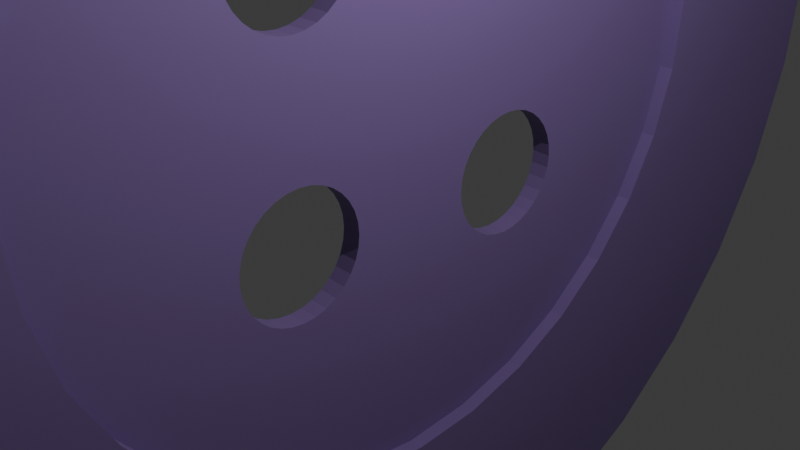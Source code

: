 # Source: EJERCICIO17BOTON.blend  (saved by Blender 4.2.66; exported with 4.5.12 LTS)
import bpy
from mathutils import Matrix  # noqa: F401  (used for matrix-valued properties, if any)

bpy.ops.wm.read_factory_settings(use_empty=True)
scene = bpy.context.scene
scene.name = 'Scene'

# ---- collections
col_collection = bpy.data.collections.new('Collection'); scene.collection.children.link(col_collection)

# ---- materials (node trees are filled in below, after node groups)
mat_material_001 = bpy.data.materials.new('Material.001')

# ---- material node trees
mat_material_001.use_nodes = True; mat_material_001.node_tree.nodes.clear()
_N = mat_material_001.node_tree.nodes; _L = mat_material_001.node_tree.links
n0 = _N.new('ShaderNodeBsdfPrincipled'); n0.name = 'Principled BSDF'; n0.location = (10, 300)
n0.inputs[0].default_value = (0.2413, 0.1521, 0.3919, 1.0)
n1 = _N.new('ShaderNodeOutputMaterial'); n1.name = 'Material Output'; n1.location = (300, 300)
_L.new(n0.outputs[0], n1.inputs[0])
n1.is_active_output = True

# ---- world
world_world = bpy.data.worlds.new('World'); scene.world = world_world
world_world.use_nodes = True; world_world.node_tree.nodes.clear()
_N = world_world.node_tree.nodes; _L = world_world.node_tree.links
n0 = _N.new('ShaderNodeOutputWorld'); n0.name = 'World Output'; n0.location = (300, 300)
n1 = _N.new('ShaderNodeBackground'); n1.name = 'Background'; n1.location = (10, 300)
n1.inputs[0].default_value = (0.05088, 0.05088, 0.05088, 1.0)
_L.new(n1.outputs[0], n0.inputs[0])
n0.is_active_output = True
world_world.color = (0.05088, 0.05088, 0.05088)
world_world.sun_shadow_jitter_overblur = 0.0

# ---- cameras
cam_camera = bpy.data.cameras.new('Camera')
cam_camera.clip_end = 100.0
cam_camera.ortho_scale = 7.314

# ---- lights
light_light = bpy.data.lights.new('Light', 'POINT')
light_light.energy = 1000.0
light_light.shadow_soft_size = 0.1

# ---- meshes
me_boton = bpy.data.meshes.new('boton')
me_boton.from_pydata([(0.0, 1.0, -1.0), (-0.2, -0.1, -0.4), (0.0, 0.6, -1.0), (0.0, 1.0, 1.0), (-0.2, 0.3, -0.4), (0.0, 0.6, 1.0), (-0.2, -0.1, 0.4), (0.1951, 0.9808, -1.0), (-0.1805, -0.1019, -0.4), (0.1171, 0.5885, -1.0), (-0.2, 0.3, 0.4), (0.1951, 0.9808, 1.0), (-0.1805, -0.1019, 0.4), (0.2, 0.3, -0.4), (0.1171, 0.5885, 1.0), (0.3827, 0.9239, -1.0), (-0.1617, -0.1076, -0.4), (0.2296, 0.5543, -1.0), (0.2, 0.3, 0.4), (0.3827, 0.9239, 1.0), (-0.1617, -0.1076, 0.4), (-0.1805, 0.2981, -0.4), (0.2296, 0.5543, 1.0), (-0.1444, -0.1169, -0.4), (0.5556, 0.8315, -1.0), (0.3333, 0.4989, -1.0), (-0.1805, 0.2981, 0.4), (0.2, -0.1, -0.4), (0.5556, 0.8315, 1.0), (0.3333, 0.4989, 1.0), (-0.1444, -0.1169, 0.4), (0.7071, 0.7071, -1.0), (-0.1293, -0.1293, -0.4), (0.4243, 0.4243, -1.0), (0.7071, 0.7071, 1.0), (-0.1293, -0.1293, 0.4), (0.4243, 0.4243, 1.0), (-0.1617, 0.2924, -0.4), (-0.1617, 0.2924, 0.4), (0.8315, 0.5556, -1.0), (0.4989, 0.3333, -1.0), (-0.1169, -0.1444, -0.4), (0.8315, 0.5556, 1.0), (0.2195, 0.2981, -0.4), (0.4989, 0.3333, 1.0), (-0.1169, -0.1444, 0.4), (0.9239, 0.3827, -1.0), (0.2, -0.1, 0.4), (-0.1076, -0.1617, -0.4), (0.5543, 0.2296, -1.0), (-0.1444, 0.2831, -0.4), (0.5543, 0.2296, 1.0), (0.9239, 0.3827, 1.0), (-0.1076, -0.1617, 0.4), (0.9808, 0.1951, -1.0), (0.2195, 0.2981, 0.4), (-0.1019, -0.1805, -0.4), (0.5885, 0.1171, -1.0), (0.9808, 0.1951, 1.0), (-0.1444, 0.2831, 0.4), (-0.1019, -0.1805, 0.4), (0.5885, 0.1171, 1.0), (-0.1, -0.2, -0.4), (1.0, 0.0, -1.0), (0.6, 0.0, -1.0), (1.0, 0.0, 1.0), (-0.1293, 0.2707, -0.4), (0.6, 0.0, 1.0), (-0.1, -0.2, 0.4), (-0.1019, -0.2195, -0.4), (0.9808, -0.1951, -1.0), (0.5885, -0.1171, -1.0), (-0.1293, 0.2707, 0.4), (0.9808, -0.1951, 1.0), (-0.1019, -0.2195, 0.4), (0.5885, -0.1171, 1.0), (0.2383, 0.2924, -0.4), (-0.1076, -0.2383, -0.4), (0.5543, -0.2296, -1.0), (0.9239, -0.3827, -1.0), (0.2195, -0.1019, -0.4), (-0.1076, -0.2383, 0.4), (0.5543, -0.2296, 1.0), (-0.1169, 0.2556, -0.4), (0.9239, -0.3827, 1.0), (0.2383, 0.2924, 0.4), (0.4989, -0.3333, -1.0), (-0.1169, -0.2556, -0.4), (0.8315, -0.5556, -1.0), (-0.1169, 0.2556, 0.4), (0.8315, -0.5556, 1.0), (-0.1169, -0.2556, 0.4), (0.4989, -0.3333, 1.0), (0.4243, -0.4243, -1.0), (0.7071, -0.7071, -1.0), (-0.1293, -0.2707, -0.4), (0.4243, -0.4243, 1.0), (-0.1076, 0.2383, -0.4), (0.7071, -0.7071, 1.0), (-0.1293, -0.2707, 0.4), (0.3333, -0.4989, -1.0), (-0.1076, 0.2383, 0.4), (-0.1444, -0.2831, -0.4), (0.5556, -0.8315, -1.0), (-0.1444, -0.2831, 0.4), (0.5556, -0.8315, 1.0), (0.3333, -0.4989, 1.0), (0.2556, 0.2831, -0.4), (0.2296, -0.5543, -1.0), (-0.1617, -0.2924, -0.4), (0.2195, -0.1019, 0.4), (0.3827, -0.9239, -1.0), (0.2296, -0.5543, 1.0), (-0.1019, 0.2195, -0.4), (0.3827, -0.9239, 1.0), (-0.1617, -0.2924, 0.4), (0.1171, -0.5885, -1.0), (-0.1805, -0.2981, -0.4), (0.2556, 0.2831, 0.4), (0.1951, -0.9808, -1.0), (-0.1805, -0.2981, 0.4), (0.1171, -0.5885, 1.0), (0.1951, -0.9808, 1.0), (-0.1019, 0.2195, 0.4), (0.2707, 0.2707, -0.4), (0.0, -1.0, -1.0), (0.0, -0.6, -1.0), (-0.2, -0.3, -0.4), (-0.1, 0.2, -0.4), (0.0, -1.0, 1.0), (-0.2, -0.3, 0.4), (0.0, -0.6, 1.0), (-0.2195, -0.2981, -0.4), (-0.1951, -0.9808, -1.0), (-0.1171, -0.5885, -1.0), (-0.1, 0.2, 0.4), (-0.1171, -0.5885, 1.0), (-0.2195, -0.2981, 0.4), (-0.1951, -0.9808, 1.0), (-0.2383, -0.2924, -0.4), (-0.3827, -0.9239, -1.0), (0.2707, 0.2707, 0.4), (-0.2296, -0.5543, -1.0), (-0.1019, 0.1805, -0.4), (-0.2296, -0.5543, 1.0), (-0.2383, -0.2924, 0.4), (-0.3827, -0.9239, 1.0), (-0.1019, 0.1805, 0.4), (-0.3333, -0.4989, -1.0), (-0.5556, -0.8315, -1.0), (-0.2556, -0.2831, -0.4), (-0.2556, -0.2831, 0.4), (-0.3333, -0.4989, 1.0), (0.2383, -0.1076, -0.4), (-0.5556, -0.8315, 1.0), (-0.4243, -0.4243, -1.0), (-0.2707, -0.2707, -0.4), (0.2831, 0.2556, -0.4), (-0.7071, -0.7071, -1.0), (-0.2707, -0.2707, 0.4), (-0.4243, -0.4243, 1.0), (-0.1076, 0.1617, -0.4), (-0.7071, -0.7071, 1.0), (-0.1076, 0.1617, 0.4), (-0.8315, -0.5556, -1.0), (-0.4989, -0.3333, -1.0), (-0.2831, -0.2556, -0.4), (-0.2831, -0.2556, 0.4), (-0.8315, -0.5556, 1.0), (-0.4989, -0.3333, 1.0), (-0.2924, -0.2383, -0.4), (-0.9239, -0.3827, -1.0), (0.2383, -0.1076, 0.4), (-0.5543, -0.2296, -1.0), (-0.2924, -0.2383, 0.4), (-0.9239, -0.3827, 1.0), (-0.1169, 0.1444, -0.4), (-0.5543, -0.2296, 1.0), (-0.2981, -0.2195, -0.4), (-0.9808, -0.1951, -1.0), (0.2831, 0.2556, 0.4), (-0.5885, -0.1171, -1.0), (-0.1169, 0.1444, 0.4), (-0.9808, -0.1951, 1.0), (-0.5885, -0.1171, 1.0), (-0.2981, -0.2195, 0.4), (-0.6, 0.0, -1.0), (-0.3, -0.2, -0.4), (-1.0, 0.0, -1.0), (-1.0, 0.0, 1.0), (-0.3, -0.2, 0.4), (-0.6, 0.0, 1.0), (-0.1293, 0.1293, -0.4), (-0.1293, 0.1293, 0.4), (-0.9808, 0.1951, -1.0), (-0.5885, 0.1171, -1.0), (-0.2981, -0.1805, -0.4), (0.2924, 0.2383, -0.4), (-0.9808, 0.1951, 1.0), (-0.2981, -0.1805, 0.4), (-0.5885, 0.1171, 1.0), (0.2556, -0.1169, -0.4), (-0.5543, 0.2296, -1.0), (-0.2924, -0.1617, -0.4), (-0.9239, 0.3827, -1.0), (-0.5543, 0.2296, 1.0), (-0.1444, 0.1169, -0.4), (-0.2924, -0.1617, 0.4), (-0.9239, 0.3827, 1.0), (-0.2831, -0.1444, -0.4), (-0.4989, 0.3333, -1.0), (-0.8315, 0.5556, -1.0), (0.2924, 0.2383, 0.4), (-0.1444, 0.1169, 0.4), (-0.4989, 0.3333, 1.0), (-0.2831, -0.1444, 0.4), (-0.8315, 0.5556, 1.0), (-0.7071, 0.7071, -1.0), (-0.2707, -0.1293, -0.4), (-0.4243, 0.4243, -1.0), (-0.2707, -0.1293, 0.4), (-0.4243, 0.4243, 1.0), (-0.1617, 0.1076, -0.4), (-0.7071, 0.7071, 1.0), (-0.2556, -0.1169, -0.4), (-0.5556, 0.8315, -1.0), (0.2981, 0.2195, -0.4), (-0.3333, 0.4989, -1.0), (-0.2556, -0.1169, 0.4), (-0.5556, 0.8315, 1.0), (-0.1617, 0.1076, 0.4), (-0.3333, 0.4989, 1.0), (-0.2383, -0.1076, -0.4), (-0.2296, 0.5543, -1.0), (-0.3827, 0.9239, -1.0), (-0.1805, 0.1019, -0.4), (-0.3827, 0.9239, 1.0), (0.2981, 0.2195, 0.4), (-0.2383, -0.1076, 0.4), (-0.2296, 0.5543, 1.0), (-0.1805, 0.1019, 0.4), (-0.1951, 0.9808, -1.0), (-0.2195, -0.1019, -0.4), (-0.1171, 0.5885, -1.0), (-0.1171, 0.5885, 1.0), (0.2556, -0.1169, 0.4), (-0.1951, 0.9808, 1.0), (-0.2195, -0.1019, 0.4), (-0.2, 0.1, -0.4), (0.3, 0.2, -0.4), (-0.2, 0.1, 0.4), (0.3, 0.2, 0.4), (-0.2195, 0.1019, -0.4), (0.2707, -0.1293, -0.4), (-0.2195, 0.1019, 0.4), (0.2981, 0.1805, -0.4), (-0.2383, 0.1076, -0.4), (-0.2383, 0.1076, 0.4), (0.2981, 0.1805, 0.4), (-0.2556, 0.1169, -0.4), (0.2707, -0.1293, 0.4), (-0.2556, 0.1169, 0.4), (0.2924, 0.1617, -0.4), (-0.2707, 0.1293, -0.4), (-0.2707, 0.1293, 0.4), (0.2831, -0.1444, -0.4), (-0.2831, 0.1444, -0.4), (0.2924, 0.1617, 0.4), (-0.2831, 0.1444, 0.4), (-0.2924, 0.1617, -0.4), (0.2831, 0.1444, -0.4), (-0.2924, 0.1617, 0.4), (0.2831, 0.1444, 0.4), (-0.2981, 0.1805, -0.4), (0.2831, -0.1444, 0.4), (-0.2981, 0.1805, 0.4), (0.2924, -0.1617, -0.4), (-0.3, 0.2, -0.4), (-0.3, 0.2, 0.4), (0.2707, 0.1293, -0.4), (-0.2981, 0.2195, -0.4), (0.2707, 0.1293, 0.4), (-0.2981, 0.2195, 0.4), (-0.2924, 0.2383, -0.4), (0.2556, 0.1169, -0.4), (-0.2924, 0.2383, 0.4), (-0.2831, 0.2556, -0.4), (0.2924, -0.1617, 0.4), (0.2556, 0.1169, 0.4), (-0.2831, 0.2556, 0.4), (-0.2707, 0.2707, -0.4), (0.2383, 0.1076, -0.4), (-0.2707, 0.2707, 0.4), (0.2981, -0.1805, -0.4), (0.2383, 0.1076, 0.4), (-0.2556, 0.2831, -0.4), (-0.2556, 0.2831, 0.4), (0.2195, 0.1019, -0.4), (-0.2383, 0.2924, -0.4), (-0.2383, 0.2924, 0.4), (0.2195, 0.1019, 0.4), (-0.2195, 0.2981, -0.4), (-0.2195, 0.2981, 0.4), (0.2981, -0.1805, 0.4), (0.2, 0.1, -0.4), (0.3, -0.2, -0.4), (0.2, 0.1, 0.4), (0.1805, 0.1019, -0.4), (0.3, -0.2, 0.4), (0.1805, 0.1019, 0.4), (0.1617, 0.1076, -0.4), (0.2981, -0.2195, -0.4), (0.1617, 0.1076, 0.4), (0.1444, 0.1169, -0.4), (0.2981, -0.2195, 0.4), (0.1444, 0.1169, 0.4), (0.1293, 0.1293, -0.4), (0.1293, 0.1293, 0.4), (0.2924, -0.2383, -0.4), (0.1169, 0.1444, -0.4), (0.2924, -0.2383, 0.4), (0.1169, 0.1444, 0.4), (0.1076, 0.1617, -0.4), (0.2831, -0.2556, -0.4), (0.1076, 0.1617, 0.4), (0.2831, -0.2556, 0.4), (0.1019, 0.1805, -0.4), (0.1019, 0.1805, 0.4), (0.1, 0.2, -0.4), (0.1, 0.2, 0.4), (0.2707, -0.2707, -0.4), (0.1019, 0.2195, -0.4), (0.2707, -0.2707, 0.4), (0.1019, 0.2195, 0.4), (0.1076, 0.2383, -0.4), (0.1076, 0.2383, 0.4), (0.2556, -0.2831, -0.4), (0.1169, 0.2556, -0.4), (0.2556, -0.2831, 0.4), (0.1169, 0.2556, 0.4), (0.1293, 0.2707, -0.4), (0.1293, 0.2707, 0.4), (0.2383, -0.2924, -0.4), (0.2383, -0.2924, 0.4), (0.1444, 0.2831, -0.4), (0.1444, 0.2831, 0.4), (0.1617, 0.2924, -0.4), (0.2195, -0.2981, -0.4), (0.1617, 0.2924, 0.4), (0.2195, -0.2981, 0.4), (0.1805, 0.2981, -0.4), (0.1805, 0.2981, 0.4), (0.2, -0.3, -0.4), (0.2, -0.3, 0.4), (0.1805, -0.2981, -0.4), (0.1805, -0.2981, 0.4), (0.1617, -0.2924, -0.4), (0.1617, -0.2924, 0.4), (0.1444, -0.2831, -0.4), (0.1444, -0.2831, 0.4), (0.1293, -0.2707, -0.4), (0.1293, -0.2707, 0.4), (0.1169, -0.2556, -0.4), (0.1169, -0.2556, 0.4), (0.1076, -0.2383, -0.4), (0.1076, -0.2383, 0.4), (0.1019, -0.2195, -0.4), (0.1019, -0.2195, 0.4), (0.1, -0.2, -0.4), (0.1, -0.2, 0.4), (0.1019, -0.1805, -0.4), (0.1019, -0.1805, 0.4), (0.1076, -0.1617, -0.4), (0.1076, -0.1617, 0.4), (0.1169, -0.1444, -0.4), (0.1169, -0.1444, 0.4), (0.1293, -0.1293, -0.4), (0.1293, -0.1293, 0.4), (0.1444, -0.1169, -0.4), (0.1444, -0.1169, 0.4), (0.1617, -0.1076, -0.4), (0.1617, -0.1076, 0.4), (0.1805, -0.1019, -0.4), (0.1805, -0.1019, 0.4), (0.1894, 0.101, 0.4), (0.1956, 0.1004, -0.4), (-0.1029, -0.2227, 0.4), (0.0, 0.6, -0.4), (0.0, 0.6, 0.4), (0.1171, 0.5885, -0.4), (0.1171, 0.5885, 0.4), (0.2296, 0.5543, -0.4), (0.2296, 0.5543, 0.4), (0.3333, 0.4989, -0.4), (0.3333, 0.4989, 0.4), (0.4243, 0.4243, -0.4), (0.4243, 0.4243, 0.4), (0.4989, 0.3333, -0.4), (0.4989, 0.3333, 0.4), (0.5543, 0.2296, -0.4), (0.5543, 0.2296, 0.4), (0.5885, 0.1171, -0.4), (0.5885, 0.1171, 0.4), (0.5885, 0.1171, -0.4), (0.6, 0.0, -0.4), (0.6, 0.0, 0.4), (0.5885, -0.1171, -0.4), (0.5885, -0.1171, 0.4), (0.5543, -0.2296, -0.4), (0.5543, -0.2296, 0.4), (0.5543, -0.2296, 0.4), (0.4989, -0.3333, -0.4), (0.4989, -0.3333, 0.4), (0.4243, -0.4243, -0.4), (0.4243, -0.4243, 0.4), (0.3333, -0.4989, -0.4), (0.3333, -0.4989, 0.4), (0.2296, -0.5543, -0.4), (0.2296, -0.5543, 0.4), (0.1171, -0.5885, -0.4), (0.1171, -0.5885, 0.4), (0.1171, -0.5885, -0.4), (0.0, -0.6, -0.4), (0.0, -0.6, 0.4), (-0.1171, -0.5885, -0.4), (-0.1171, -0.5885, 0.4), (-0.2296, -0.5543, 0.4), (-0.2296, -0.5543, -0.4), (-0.2296, -0.5543, 0.4), (-0.3333, -0.4989, -0.4), (-0.3333, -0.4989, 0.4), (-0.4243, -0.4243, -0.4), (-0.4243, -0.4243, 0.4), (-0.4989, -0.3333, -0.4), (-0.4989, -0.3333, 0.4), (-0.5543, -0.2296, -0.4), (-0.5543, -0.2296, 0.4), (-0.5885, -0.1171, -0.4), (-0.5885, -0.1171, 0.4), (-0.6, 0.0, -0.4), (-0.6, 0.0, 0.4), (-0.5885, 0.1171, -0.4), (-0.5885, 0.1171, 0.4), (-0.5543, 0.2296, -0.4), (-0.5543, 0.2296, 0.4), (-0.4989, 0.3333, -0.4), (-0.4989, 0.3333, 0.4), (-0.4243, 0.4243, -0.4), (-0.4243, 0.4243, 0.4), (-0.3333, 0.4989, -0.4), (-0.3333, 0.4989, 0.4), (-0.2296, 0.5543, -0.4), (-0.2296, 0.5543, 0.4), (-0.1171, 0.5885, -0.4), (-0.1171, 0.5885, 0.4), (-0.1171, 0.5885, 0.4)], [], [(0, 3, 11, 7), (7, 11, 19, 15), (15, 19, 28, 24), (24, 28, 34, 31), (31, 34, 42, 39), (39, 42, 52, 46), (46, 52, 58, 54), (54, 58, 65, 63), (63, 65, 73, 70), (70, 73, 84, 79), (79, 84, 90, 88), (88, 90, 98, 94), (94, 98, 105, 103), (103, 105, 114, 111), (111, 114, 122, 119), (119, 122, 129, 125), (125, 129, 138, 133), (133, 138, 146, 140), (140, 146, 154, 149), (149, 154, 162, 158), (158, 162, 168, 164), (164, 168, 175, 171), (171, 175, 183, 179), (179, 183, 189, 188), (188, 189, 198, 194), (194, 198, 208, 204), (204, 208, 216, 211), (211, 216, 223, 217), (217, 223, 229, 225), (225, 229, 236, 234), (229, 223, 216, 208, 198, 189, 183, 175, 168, 162, 154, 146, 138, 129, 122, 114, 105, 98, 90, 84, 82, 92, 96, 106, 112, 121, 131, 136, 144, 152, 160, 169, 177, 184, 191, 200, 205, 214, 221, 231, 239, 244, 5, 14, 22, 19, 11, 3, 246, 236), (42, 34, 28, 19, 22, 29, 36, 44, 51, 61, 67, 75, 82, 84, 73, 65, 58, 52), (234, 236, 246, 241), (241, 246, 3, 0), (234, 241, 0, 7, 15, 24, 31, 39, 46, 54, 63, 70, 79, 88, 94, 103, 111, 119, 116, 108, 100, 93, 86, 78, 71, 64, 57, 49, 40, 33, 25, 17, 9, 2, 243, 233, 227, 219, 210, 202, 195, 186, 181, 179, 188, 194, 204, 211, 217, 225), (142, 134, 126, 116, 119, 125, 133, 140, 149, 158, 164, 171, 179, 181, 173, 165, 155, 148), (387, 2, 9, 389), (390, 14, 5, 388), (389, 9, 17, 391), (392, 22, 14, 390), (391, 17, 25, 393), (394, 29, 22, 392), (393, 25, 33, 395), (396, 36, 29, 394), (33, 40, 397, 395), (44, 36, 396, 398), (40, 49, 399, 397), (51, 44, 398, 400), (49, 57, 401, 399), (61, 51, 400, 402), (403, 401, 57, 64, 404), (405, 67, 61, 402), (404, 64, 71, 406), (75, 67, 405, 407), (71, 78, 408, 406), (82, 75, 407, 409), (78, 86, 411, 408), (92, 82, 409, 410, 412), (86, 93, 413, 411), (96, 92, 412, 414), (93, 100, 415, 413), (106, 96, 414, 416), (100, 108, 417, 415), (418, 112, 106, 416), (108, 116, 419, 421, 417), (121, 112, 418, 420), (419, 116, 126, 422), (131, 121, 420, 423), (126, 134, 424, 422), (136, 131, 423, 425), (428, 144, 136, 425, 426), (134, 142, 427, 424), (142, 148, 429, 427), (152, 144, 428, 430), (148, 155, 431, 429), (432, 160, 152, 430), (431, 155, 165, 433), (434, 169, 160, 432), (433, 165, 173, 435), (436, 177, 169, 434), (435, 173, 181, 437), (438, 184, 177, 436), (437, 181, 186, 439), (440, 191, 184, 438), (439, 186, 195, 441), (442, 200, 191, 440), (441, 195, 202, 443), (444, 205, 200, 442), (443, 202, 210, 445), (446, 214, 205, 444), (445, 210, 219, 447), (448, 221, 214, 446), (447, 219, 227, 449), (450, 231, 221, 448), (449, 227, 233, 451), (452, 239, 231, 450), (451, 233, 243, 453), (454, 244, 239, 452, 455), (453, 243, 2, 387), (388, 5, 244, 454), (454, 455, 26, 38, 59, 72, 89, 101, 123, 135, 147, 163, 182, 193, 213, 369, 371, 373, 375, 377, 379, 381, 383, 47, 384, 309, 312, 315, 317, 321, 324, 327, 329, 333, 335, 339, 341, 345, 348, 351, 18, 55, 85, 118, 141, 180, 212, 237, 251, 258, 267, 272, 281, 288, 294, 300, 306, 110, 172, 245, 260, 274, 287, 303, 308, 410, 409, 407, 405, 402, 400, 398, 396, 394, 392, 390, 388), (367, 68, 74, 386, 365), (430, 428, 426, 361, 363, 365, 386, 81, 91, 99, 104, 115, 120, 130, 137, 145, 151, 159, 167, 174, 185, 190, 199, 207, 215, 220, 228, 238, 247, 6, 12, 20, 30, 35, 45, 53, 60, 68, 367, 369, 213, 230, 240, 250, 254, 257, 261, 264, 268, 271, 275, 278, 282, 285, 289, 292, 296, 299, 302, 10, 26, 455, 452, 450, 448, 446, 444, 442, 440, 438, 436, 434, 432), (47, 110, 306, 384), (418, 416, 414, 412, 410, 308, 314, 320, 325, 332, 338, 343, 349, 353, 355, 357, 359, 361, 426, 425, 423, 420), (27, 382, 385, 304), (387, 389, 391, 393, 395, 397, 399, 401, 403, 265, 253, 201, 153, 80, 27, 304, 297, 291, 284, 279, 270, 262, 255, 249, 226, 197, 157, 124, 107, 76, 43, 13, 350, 346, 344, 340, 337, 334, 331, 328, 128, 113, 97, 83, 66, 50, 37, 21, 4, 301, 298, 295, 290, 447, 449, 451, 453), (290, 286, 283, 280, 277, 273, 269, 266, 263, 242, 232, 224, 218, 209, 203, 196, 187, 178, 170, 166, 156, 150, 139, 132, 127, 117, 109, 102, 95, 87, 77, 69, 360, 358, 356, 354, 421, 419, 422, 424, 427, 429, 431, 433, 435, 437, 439, 441, 443, 445, 447), (360, 69, 62, 56, 48, 41, 32, 23, 16, 8, 1, 242, 263, 259, 256, 252, 248, 235, 222, 206, 192, 176, 161, 143, 128, 328, 326, 322, 319, 316, 313, 310, 307, 385, 382, 380, 378, 376, 374, 372, 370, 368, 366, 364, 362), (354, 352, 347, 342, 336, 330, 323, 318, 311, 305, 293, 276, 265, 403, 404, 406, 408, 411, 413, 415, 417, 421), (47, 27, 80, 110), (110, 80, 153, 172), (172, 153, 201, 245), (245, 201, 253, 260), (274, 260, 253, 265), (287, 274, 265, 276), (303, 287, 276, 293), (308, 303, 293, 305), (314, 308, 305, 311), (320, 314, 311, 318), (325, 320, 318, 323), (332, 325, 323, 330), (338, 332, 330, 336), (343, 338, 336, 342), (349, 343, 342, 347), (353, 349, 347, 352), (355, 353, 352, 354), (357, 355, 354, 356), (359, 357, 356, 358), (361, 359, 358, 360), (361, 360, 362, 363), (363, 362, 364, 365), (365, 364, 366, 367), (367, 366, 368, 369), (369, 368, 370, 371), (371, 370, 372, 373), (373, 372, 374, 375), (375, 374, 376, 377), (377, 376, 378, 379), (379, 378, 380, 381), (381, 380, 382, 383), (382, 27, 47, 383), (43, 55, 18, 13), (76, 85, 55, 43), (107, 118, 85, 76), (118, 107, 124, 141), (180, 141, 124, 157), (212, 180, 157, 197), (237, 212, 197, 226), (251, 237, 226, 249), (258, 251, 249, 255), (267, 258, 255, 262), (272, 267, 262, 270), (281, 272, 270, 279), (288, 281, 279, 284), (294, 288, 284, 291), (300, 294, 291, 297), (300, 297, 304, 306), (385, 307, 309, 384, 306, 304), (312, 309, 307, 310), (312, 310, 313, 315), (313, 316, 317, 315), (317, 316, 319, 321), (321, 319, 322, 324), (324, 322, 326, 327), (327, 326, 328, 329), (329, 328, 331, 333), (333, 331, 334, 335), (335, 334, 337, 339), (339, 337, 340, 341), (341, 340, 344, 345), (345, 344, 346, 348), (350, 351, 348, 346), (351, 350, 13, 18), (10, 4, 21, 26), (26, 21, 37, 38), (38, 37, 50, 59), (59, 50, 66, 72), (89, 72, 66, 83), (101, 89, 83, 97), (123, 101, 97, 113), (135, 123, 113, 128), (147, 135, 128, 143), (163, 147, 143, 161), (182, 163, 161, 176), (193, 182, 176, 192), (213, 193, 192, 206), (230, 213, 206, 222), (240, 230, 222, 235), (250, 240, 235, 248), (254, 250, 248, 252), (257, 254, 252, 256), (261, 257, 256, 259), (264, 261, 259, 263), (264, 263, 266, 268), (268, 266, 269, 271), (271, 269, 273, 275), (275, 273, 277, 278), (278, 277, 280, 282), (282, 280, 283, 285), (286, 289, 285, 283), (290, 292, 289, 286), (292, 290, 295, 296), (296, 295, 298, 299), (299, 298, 301, 302), (301, 4, 10, 302), (6, 1, 8, 12), (12, 8, 16, 20), (20, 16, 23, 30), (30, 23, 32, 35), (45, 35, 32, 41), (53, 45, 41, 48), (60, 53, 48, 56), (68, 60, 56, 62), (74, 68, 62, 69), (386, 74, 69, 77, 81), (91, 81, 77, 87), (99, 91, 87, 95), (104, 99, 95, 102), (115, 104, 102, 109), (120, 115, 109, 117), (130, 120, 117, 127), (137, 130, 127, 132), (145, 137, 132, 139), (151, 145, 139, 150), (159, 151, 150, 156), (159, 156, 166, 167), (167, 166, 170, 174), (174, 170, 178, 185), (185, 178, 187, 190), (190, 187, 196, 199), (203, 207, 199, 196), (207, 203, 209, 215), (215, 209, 218, 220), (220, 218, 224, 228), (228, 224, 232, 238), (238, 232, 242, 247), (242, 1, 6, 247)])
_uv = me_boton.uv_layers.new(name='UVMap')
_uv.uv.foreach_set('vector', [1.0, 0.5, 1.0, 1.0, 0.9688, 1.0, 0.9688, 0.5, 0.9688, 0.5, 0.9688, 1.0, 0.9375, 1.0, 0.9375, 0.5, 0.9375, 0.5, 0.9375, 1.0, 0.9062, 1.0, 0.9062, 0.5, 0.9062, 0.5, 0.9062, 1.0, 0.875, 1.0, 0.875, 0.5, 0.875, 0.5, 0.875, 1.0, 0.8438, 1.0, 0.8438, 0.5, 0.8438, 0.5, 0.8438, 1.0, 0.8125, 1.0, 0.8125, 0.5, 0.8125, 0.5, 0.8125, 1.0, 0.7812, 1.0, 0.7812, 0.5, 0.7812, 0.5, 0.7812, 1.0, 0.75, 1.0, 0.75, 0.5, 0.75, 0.5, 0.75, 1.0, 0.7188, 1.0, 0.7188, 0.5, 0.7188, 0.5, 0.7188, 1.0, 0.6875, 1.0, 0.6875, 0.5, 0.6875, 0.5, 0.6875, 1.0, 0.6562, 1.0, 0.6562, 0.5, 0.6562, 0.5, 0.6562, 1.0, 0.625, 1.0, 0.625, 0.5, 0.625, 0.5, 0.625, 1.0, 0.5938, 1.0, 0.5938, 0.5, 0.5938, 0.5, 0.5938, 1.0, 0.5625, 1.0, 0.5625, 0.5, 0.5625, 0.5, 0.5625, 1.0, 0.5312, 1.0, 0.5312, 0.5, 0.5312, 0.5, 0.5312, 1.0, 0.5, 1.0, 0.5, 0.5, 0.5, 0.5, 0.5, 1.0, 0.4688, 1.0, 0.4688, 0.5, 0.4688, 0.5, 0.4688, 1.0, 0.4375, 1.0, 0.4375, 0.5, 0.4375, 0.5, 0.4375, 1.0, 0.4062, 1.0, 0.4062, 0.5, 0.4062, 0.5, 0.4062, 1.0, 0.375, 1.0, 0.375, 0.5, 0.375, 0.5, 0.375, 1.0, 0.3438, 1.0, 0.3438, 0.5, 0.3438, 0.5, 0.3438, 1.0, 0.3125, 1.0, 0.3125, 0.5, 0.3125, 0.5, 0.3125, 1.0, 0.2812, 1.0, 0.2812, 0.5, 0.2812, 0.5, 0.2812, 1.0, 0.25, 1.0, 0.25, 0.5, 0.25, 0.5, 0.25, 1.0, 0.2188, 1.0, 0.2188, 0.5, 0.2188, 0.5, 0.2188, 1.0, 0.1875, 1.0, 0.1875, 0.5, 0.1875, 0.5, 0.1875, 1.0, 0.1562, 1.0, 0.1562, 0.5, 0.1562, 0.5, 0.1562, 1.0, 0.125, 1.0, 0.125, 0.5, 0.125, 0.5, 0.125, 1.0, 0.09375, 1.0, 0.09375, 0.5, 0.09375, 0.5, 0.09375, 1.0, 0.0625, 1.0, 0.0625, 0.5, 0.1167, 0.4496, 0.08029, 0.4197, 0.05045, 0.3833, 0.02827, 0.3418, 0.01461, 0.2968, 0.01, 0.25, 0.01461, 0.2032, 0.02827, 0.1582, 0.05045, 0.1167, 0.08029, 0.08029, 0.1167, 0.05045, 0.1582, 0.02827, 0.2032, 0.01461, 0.25, 0.01, 0.2968, 0.01461, 0.3418, 0.02827, 0.3833, 0.05045, 0.4197, 0.08029, 0.4496, 0.1167, 0.4717, 0.1582, 0.383, 0.1949, 0.3697, 0.17, 0.3518, 0.1482, 0.33, 0.1303, 0.3051, 0.117, 0.2781, 0.1088, 0.25, 0.106, 0.2219, 0.1088, 0.1949, 0.117, 0.17, 0.1303, 0.1482, 0.1482, 0.1303, 0.17, 0.117, 0.1949, 0.1088, 0.2219, 0.106, 0.25, 0.1088, 0.2781, 0.117, 0.3051, 0.1303, 0.33, 0.1482, 0.3518, 0.17, 0.3697, 0.1949, 0.383, 0.2219, 0.3912, 0.25, 0.394, 0.2781, 0.3912, 0.3051, 0.383, 0.3418, 0.4717, 0.2968, 0.4854, 0.25, 0.49, 0.2032, 0.4854, 0.1582, 0.4717, 0.4496, 0.3833, 0.4197, 0.4197, 0.3833, 0.4496, 0.3418, 0.4717, 0.3051, 0.383, 0.33, 0.3697, 0.3518, 0.3518, 0.3697, 0.33, 0.383, 0.3051, 0.3912, 0.2781, 0.394, 0.25, 0.3912, 0.2219, 0.383, 0.1949, 0.4717, 0.1582, 0.4854, 0.2032, 0.49, 0.25, 0.4854, 0.2968, 0.4717, 0.3418, 0.0625, 0.5, 0.0625, 1.0, 0.03125, 1.0, 0.03125, 0.5, 0.03125, 0.5, 0.03125, 1.0, 0.0, 1.0, 0.0, 0.5, 0.6582, 0.4717, 0.7032, 0.4854, 0.75, 0.49, 0.7968, 0.4854, 0.8418, 0.4717, 0.8833, 0.4496, 0.9197, 0.4197, 0.9496, 0.3833, 0.9717, 0.3418, 0.9854, 0.2968, 0.99, 0.25, 0.9854, 0.2032, 0.9717, 0.1582, 0.9496, 0.1167, 0.9197, 0.08029, 0.8833, 0.05045, 0.8418, 0.02827, 0.7968, 0.01461, 0.7781, 0.1088, 0.8051, 0.117, 0.83, 0.1303, 0.8518, 0.1482, 0.8697, 0.17, 0.883, 0.1949, 0.8912, 0.2219, 0.894, 0.25, 0.8912, 0.2781, 0.883, 0.3051, 0.8697, 0.33, 0.8518, 0.3518, 0.83, 0.3697, 0.8051, 0.383, 0.7781, 0.3912, 0.75, 0.394, 0.7219, 0.3912, 0.6949, 0.383, 0.67, 0.3697, 0.6482, 0.3518, 0.6303, 0.33, 0.617, 0.3051, 0.6088, 0.2781, 0.606, 0.25, 0.6088, 0.2219, 0.5146, 0.2032, 0.51, 0.25, 0.5146, 0.2968, 0.5283, 0.3418, 0.5504, 0.3833, 0.5803, 0.4197, 0.6167, 0.4496, 0.6949, 0.117, 0.7219, 0.1088, 0.75, 0.106, 0.7781, 0.1088, 0.7968, 0.01461, 0.75, 0.01, 0.7032, 0.01461, 0.6582, 0.02827, 0.6167, 0.05045, 0.5803, 0.08029, 0.5504, 0.1167, 0.5283, 0.1582, 0.5146, 0.2032, 0.6088, 0.2219, 0.617, 0.1949, 0.6303, 0.17, 0.6482, 0.1482, 0.67, 0.1303, 1.0, 0.6833, 1.0, 0.5833, 0.9688, 0.5833, 0.9688, 0.6833, 0.9688, 0.8167, 0.9688, 0.9167, 1.0, 0.9167, 1.0, 0.8167, 0.9688, 0.6833, 0.9688, 0.5833, 0.9375, 0.5833, 0.9375, 0.6833, 0.9375, 0.8167, 0.9375, 0.9167, 0.9688, 0.9167, 0.9688, 0.8167, 0.9375, 0.6833, 0.9375, 0.5833, 0.9062, 0.5833, 0.9062, 0.6833, 0.9062, 0.8167, 0.9062, 0.9167, 0.9375, 0.9167, 0.9375, 0.8167, 0.9062, 0.6833, 0.9062, 0.5833, 0.875, 0.5833, 0.875, 0.6833, 0.875, 0.8167, 0.875, 0.9167, 0.9062, 0.9167, 0.9062, 0.8167, 0.875, 0.5833, 0.8438, 0.5833, 0.8438, 0.6833, 0.875, 0.6833, 0.8438, 0.9167, 0.875, 0.9167, 0.875, 0.8167, 0.8438, 0.8167, 0.8438, 0.5833, 0.8125, 0.5833, 0.8125, 0.6833, 0.8438, 0.6833, 0.8125, 0.9167, 0.8438, 0.9167, 0.8438, 0.8167, 0.8125, 0.8167, 0.8125, 0.5833, 0.7812, 0.5833, 0.7812, 0.6833, 0.8125, 0.6833, 0.7812, 0.9167, 0.8125, 0.9167, 0.8125, 0.8167, 0.7812, 0.8167, 0.7812, 0.6833, 0.7812, 0.6833, 0.7812, 0.5833, 0.75, 0.5833, 0.75, 0.6833, 0.75, 0.8167, 0.75, 0.9167, 0.7812, 0.9167, 0.7812, 0.8167, 0.75, 0.6833, 0.75, 0.5833, 0.7188, 0.5833, 0.7188, 0.6833, 0.7188, 0.9167, 0.75, 0.9167, 0.75, 0.8167, 0.7188, 0.8167, 0.7188, 0.5833, 0.6875, 0.5833, 0.6875, 0.6833, 0.7188, 0.6833, 0.6875, 0.9167, 0.7188, 0.9167, 0.7188, 0.8167, 0.6875, 0.8167, 0.6875, 0.5833, 0.6562, 0.5833, 0.6562, 0.6833, 0.6875, 0.6833, 0.6562, 0.9167, 0.6875, 0.9167, 0.6875, 0.8167, 0.6875, 0.8167, 0.6562, 0.8167, 0.6562, 0.5833, 0.625, 0.5833, 0.625, 0.6833, 0.6562, 0.6833, 0.625, 0.9167, 0.6562, 0.9167, 0.6562, 0.8167, 0.625, 0.8167, 0.625, 0.5833, 0.5938, 0.5833, 0.5938, 0.6833, 0.625, 0.6833, 0.5938, 0.9167, 0.625, 0.9167, 0.625, 0.8167, 0.5938, 0.8167, 0.5938, 0.5833, 0.5625, 0.5833, 0.5625, 0.6833, 0.5938, 0.6833, 0.5625, 0.8167, 0.5625, 0.9167, 0.5938, 0.9167, 0.5938, 0.8167, 0.5625, 0.5833, 0.5312, 0.5833, 0.5312, 0.6833, 0.5312, 0.6833, 0.5625, 0.6833, 0.5312, 0.9167, 0.5625, 0.9167, 0.5625, 0.8167, 0.5312, 0.8167, 0.5312, 0.6833, 0.5312, 0.5833, 0.5, 0.5833, 0.5, 0.6833, 0.5, 0.9167, 0.5312, 0.9167, 0.5312, 0.8167, 0.5, 0.8167, 0.5, 0.5833, 0.4688, 0.5833, 0.4688, 0.6833, 0.5, 0.6833, 0.4688, 0.9167, 0.5, 0.9167, 0.5, 0.8167, 0.4688, 0.8167, 0.4375, 0.8167, 0.4375, 0.9167, 0.4688, 0.9167, 0.4688, 0.8167, 0.4375, 0.8167, 0.4688, 0.5833, 0.4375, 0.5833, 0.4375, 0.6833, 0.4688, 0.6833, 0.4375, 0.5833, 0.4062, 0.5833, 0.4062, 0.6833, 0.4375, 0.6833, 0.4062, 0.9167, 0.4375, 0.9167, 0.4375, 0.8167, 0.4062, 0.8167, 0.4062, 0.5833, 0.375, 0.5833, 0.375, 0.6833, 0.4062, 0.6833, 0.375, 0.8167, 0.375, 0.9167, 0.4062, 0.9167, 0.4062, 0.8167, 0.375, 0.6833, 0.375, 0.5833, 0.3438, 0.5833, 0.3438, 0.6833, 0.3438, 0.8167, 0.3438, 0.9167, 0.375, 0.9167, 0.375, 0.8167, 0.3438, 0.6833, 0.3438, 0.5833, 0.3125, 0.5833, 0.3125, 0.6833, 0.3125, 0.8167, 0.3125, 0.9167, 0.3438, 0.9167, 0.3438, 0.8167, 0.3125, 0.6833, 0.3125, 0.5833, 0.2812, 0.5833, 0.2812, 0.6833, 0.2812, 0.8167, 0.2812, 0.9167, 0.3125, 0.9167, 0.3125, 0.8167, 0.2812, 0.6833, 0.2812, 0.5833, 0.25, 0.5833, 0.25, 0.6833, 0.25, 0.8167, 0.25, 0.9167, 0.2812, 0.9167, 0.2812, 0.8167, 0.25, 0.6833, 0.25, 0.5833, 0.2188, 0.5833, 0.2188, 0.6833, 0.2188, 0.8167, 0.2188, 0.9167, 0.25, 0.9167, 0.25, 0.8167, 0.2188, 0.6833, 0.2188, 0.5833, 0.1875, 0.5833, 0.1875, 0.6833, 0.1875, 0.8167, 0.1875, 0.9167, 0.2188, 0.9167, 0.2188, 0.8167, 0.1875, 0.6833, 0.1875, 0.5833, 0.1562, 0.5833, 0.1562, 0.6833, 0.1562, 0.8167, 0.1562, 0.9167, 0.1875, 0.9167, 0.1875, 0.8167, 0.1562, 0.6833, 0.1562, 0.5833, 0.125, 0.5833, 0.125, 0.6833, 0.125, 0.8167, 0.125, 0.9167, 0.1562, 0.9167, 0.1562, 0.8167, 0.125, 0.6833, 0.125, 0.5833, 0.09375, 0.5833, 0.09375, 0.6833, 0.09375, 0.8167, 0.09375, 0.9167, 0.125, 0.9167, 0.125, 0.8167, 0.09375, 0.6833, 0.09375, 0.5833, 0.0625, 0.5833, 0.0625, 0.6833, 0.0625, 0.8167, 0.0625, 0.9167, 0.09375, 0.9167, 0.09375, 0.8167, 0.0625, 0.6833, 0.0625, 0.5833, 0.03125, 0.5833, 0.03125, 0.6833, 0.03125, 0.8167, 0.03125, 0.9167, 0.0625, 0.9167, 0.0625, 0.8167, 0.03125, 0.8167, 0.03125, 0.6833, 0.03125, 0.5833, 0.0, 0.5833, 0.0, 0.6833, 0.0, 0.8167, 0.0, 0.9167, 0.03125, 0.9167, 0.03125, 0.8167, 0.2032, 0.4854, 0.2032, 0.4854, 0.1778, 0.3692, 0.1853, 0.367, 0.1922, 0.3633, 0.1983, 0.3583, 0.2033, 0.3522, 0.207, 0.3453, 0.2092, 0.3378, 0.21, 0.33, 0.2092, 0.3222, 0.207, 0.3147, 0.2033, 0.3078, 0.1983, 0.3017, 0.1922, 0.2967, 0.29, 0.17, 0.2908, 0.1778, 0.293, 0.1853, 0.2967, 0.1922, 0.3017, 0.1983, 0.3078, 0.2033, 0.3147, 0.207, 0.3222, 0.2092, 0.33, 0.21, 0.3258, 0.2904, 0.3222, 0.2908, 0.3147, 0.293, 0.3078, 0.2967, 0.3017, 0.3017, 0.2967, 0.3078, 0.293, 0.3147, 0.2908, 0.3222, 0.29, 0.33, 0.2908, 0.3378, 0.293, 0.3453, 0.2967, 0.3522, 0.3017, 0.3583, 0.3078, 0.3633, 0.3147, 0.367, 0.3222, 0.3692, 0.33, 0.37, 0.3378, 0.3692, 0.3453, 0.367, 0.3522, 0.3633, 0.3583, 0.3583, 0.3633, 0.3522, 0.367, 0.3453, 0.3692, 0.3378, 0.37, 0.33, 0.3692, 0.3222, 0.367, 0.3147, 0.3633, 0.3078, 0.3583, 0.3017, 0.3522, 0.2967, 0.3453, 0.293, 0.3378, 0.2908, 0.33, 0.29, 0.3378, 0.2092, 0.3453, 0.207, 0.3522, 0.2033, 0.3583, 0.1983, 0.3633, 0.1922, 0.367, 0.1853, 0.3692, 0.1778, 0.37, 0.17, 0.4717, 0.1582, 0.4717, 0.1582, 0.4854, 0.2032, 0.49, 0.25, 0.4854, 0.2968, 0.4717, 0.3418, 0.4496, 0.3833, 0.4197, 0.4197, 0.3833, 0.4496, 0.3418, 0.4717, 0.2968, 0.4854, 0.25, 0.49, 0.2908, 0.1622, 0.21, 0.17, 0.2092, 0.1622, 0.2088, 0.1609, 0.293, 0.1547, 0.1167, 0.05045, 0.1582, 0.02827, 0.1582, 0.02827, 0.3017, 0.1417, 0.2967, 0.1478, 0.293, 0.1547, 0.2088, 0.1609, 0.207, 0.1547, 0.2033, 0.1478, 0.1983, 0.1417, 0.1922, 0.1367, 0.1853, 0.133, 0.1778, 0.1308, 0.17, 0.13, 0.1622, 0.1308, 0.1547, 0.133, 0.1478, 0.1367, 0.1417, 0.1417, 0.1367, 0.1478, 0.133, 0.1547, 0.1308, 0.1622, 0.13, 0.17, 0.1308, 0.1778, 0.133, 0.1853, 0.1367, 0.1922, 0.1417, 0.1983, 0.1478, 0.2033, 0.1547, 0.207, 0.1622, 0.2092, 0.17, 0.21, 0.1778, 0.2092, 0.1853, 0.207, 0.1922, 0.2033, 0.1983, 0.1983, 0.2033, 0.1922, 0.207, 0.1853, 0.2092, 0.1778, 0.21, 0.17, 0.2908, 0.1622, 0.29, 0.17, 0.1922, 0.2967, 0.1853, 0.293, 0.1778, 0.2908, 0.17, 0.29, 0.1622, 0.2908, 0.1547, 0.293, 0.1478, 0.2967, 0.1417, 0.3017, 0.1367, 0.3078, 0.133, 0.3147, 0.1308, 0.3222, 0.13, 0.33, 0.1308, 0.3378, 0.133, 0.3453, 0.1367, 0.3522, 0.1417, 0.3583, 0.1478, 0.3633, 0.1547, 0.367, 0.1622, 0.3692, 0.17, 0.37, 0.1778, 0.3692, 0.2032, 0.4854, 0.1582, 0.4717, 0.1167, 0.4496, 0.08029, 0.4197, 0.05045, 0.3833, 0.02827, 0.3418, 0.01461, 0.2968, 0.01, 0.25, 0.01461, 0.2032, 0.02827, 0.1582, 0.05045, 0.1167, 0.08029, 0.08029, 0.33, 0.21, 0.3378, 0.2092, 0.33, 0.29, 0.3258, 0.2904, 0.3418, 0.02827, 0.3833, 0.05045, 0.4197, 0.08029, 0.4496, 0.1167, 0.4717, 0.1582, 0.37, 0.17, 0.3692, 0.1622, 0.367, 0.1547, 0.3633, 0.1478, 0.3583, 0.1417, 0.3522, 0.1367, 0.3453, 0.133, 0.3378, 0.1308, 0.33, 0.13, 0.3222, 0.1308, 0.3147, 0.133, 0.3078, 0.1367, 0.3017, 0.1417, 0.1582, 0.02827, 0.2032, 0.01461, 0.25, 0.01, 0.2968, 0.01461, 0.83, 0.21, 0.8222, 0.2092, 0.8283, 0.2902, 0.83, 0.29, 0.75, 0.49, 0.7968, 0.4854, 0.8418, 0.4717, 0.8833, 0.4496, 0.9197, 0.4197, 0.9496, 0.3833, 0.9717, 0.3418, 0.9854, 0.2968, 0.9854, 0.2968, 0.8633, 0.1922, 0.8583, 0.1983, 0.8522, 0.2033, 0.8453, 0.207, 0.8378, 0.2092, 0.83, 0.21, 0.83, 0.29, 0.8378, 0.2908, 0.8453, 0.293, 0.8522, 0.2967, 0.8583, 0.3017, 0.8633, 0.3078, 0.867, 0.3147, 0.8692, 0.3222, 0.87, 0.33, 0.8692, 0.3378, 0.867, 0.3453, 0.8633, 0.3522, 0.8583, 0.3583, 0.8522, 0.3633, 0.8453, 0.367, 0.8378, 0.3692, 0.83, 0.37, 0.8222, 0.3692, 0.8147, 0.367, 0.8078, 0.3633, 0.8017, 0.3583, 0.7967, 0.3522, 0.793, 0.3453, 0.7908, 0.3378, 0.79, 0.33, 0.71, 0.33, 0.7092, 0.3378, 0.707, 0.3453, 0.7033, 0.3522, 0.6983, 0.3583, 0.6922, 0.3633, 0.6853, 0.367, 0.6778, 0.3692, 0.67, 0.37, 0.6622, 0.3692, 0.6547, 0.367, 0.6478, 0.3633, 0.6417, 0.3583, 0.5803, 0.4197, 0.6167, 0.4496, 0.6582, 0.4717, 0.7032, 0.4854, 0.6417, 0.3583, 0.6367, 0.3522, 0.633, 0.3453, 0.6308, 0.3378, 0.63, 0.33, 0.6308, 0.3222, 0.633, 0.3147, 0.6367, 0.3078, 0.6417, 0.3017, 0.6622, 0.2092, 0.6547, 0.207, 0.6478, 0.2033, 0.6417, 0.1983, 0.6367, 0.1922, 0.633, 0.1853, 0.6308, 0.1778, 0.63, 0.17, 0.6308, 0.1622, 0.633, 0.1547, 0.6367, 0.1478, 0.6417, 0.1417, 0.6478, 0.1367, 0.6547, 0.133, 0.6622, 0.1308, 0.67, 0.13, 0.6778, 0.1308, 0.6853, 0.133, 0.6922, 0.1367, 0.6983, 0.1417, 0.7033, 0.1478, 0.707, 0.1547, 0.7092, 0.1622, 0.8017, 0.1417, 0.8078, 0.1367, 0.8147, 0.133, 0.8222, 0.1308, 0.7968, 0.01461, 0.7968, 0.01461, 0.75, 0.01, 0.7032, 0.01461, 0.6582, 0.02827, 0.6167, 0.05045, 0.5803, 0.08029, 0.5504, 0.1167, 0.5283, 0.1582, 0.5146, 0.2032, 0.51, 0.25, 0.5146, 0.2968, 0.5283, 0.3418, 0.5504, 0.3833, 0.5803, 0.4197, 0.8017, 0.1417, 0.7092, 0.1622, 0.71, 0.17, 0.7092, 0.1778, 0.707, 0.1853, 0.7033, 0.1922, 0.6983, 0.1983, 0.6922, 0.2033, 0.6853, 0.207, 0.6778, 0.2092, 0.67, 0.21, 0.6622, 0.2092, 0.6417, 0.3017, 0.6478, 0.2967, 0.6547, 0.293, 0.6622, 0.2908, 0.67, 0.29, 0.6778, 0.2908, 0.6853, 0.293, 0.6922, 0.2967, 0.6983, 0.3017, 0.7033, 0.3078, 0.707, 0.3147, 0.7092, 0.3222, 0.71, 0.33, 0.79, 0.33, 0.7908, 0.3222, 0.793, 0.3147, 0.7967, 0.3078, 0.8017, 0.3017, 0.8078, 0.2967, 0.8147, 0.293, 0.8222, 0.2908, 0.8283, 0.2902, 0.8222, 0.2092, 0.8147, 0.207, 0.8078, 0.2033, 0.8017, 0.1983, 0.7967, 0.1922, 0.793, 0.1853, 0.7908, 0.1778, 0.79, 0.17, 0.7908, 0.1622, 0.793, 0.1547, 0.7967, 0.1478, 0.8222, 0.1308, 0.83, 0.13, 0.8378, 0.1308, 0.8453, 0.133, 0.8522, 0.1367, 0.8583, 0.1417, 0.8633, 0.1478, 0.867, 0.1547, 0.8692, 0.1622, 0.87, 0.17, 0.8692, 0.1778, 0.867, 0.1853, 0.8633, 0.1922, 0.9854, 0.2968, 0.99, 0.25, 0.9854, 0.2032, 0.9717, 0.1582, 0.9496, 0.1167, 0.9197, 0.08029, 0.8833, 0.05045, 0.8418, 0.02827, 0.7968, 0.01461, 1.0, 1.0, 1.0, 0.5, 0.9688, 0.5, 0.9688, 1.0, 0.9688, 1.0, 0.9688, 0.5, 0.9375, 0.5, 0.9375, 1.0, 0.9375, 1.0, 0.9375, 0.5, 0.9062, 0.5, 0.9062, 1.0, 0.9062, 1.0, 0.9062, 0.5, 0.875, 0.5, 0.875, 1.0, 0.8438, 1.0, 0.875, 1.0, 0.875, 0.5, 0.8438, 0.5, 0.8125, 1.0, 0.8438, 1.0, 0.8438, 0.5, 0.8125, 0.5, 0.7812, 1.0, 0.8125, 1.0, 0.8125, 0.5, 0.7812, 0.5, 0.75, 1.0, 0.7812, 1.0, 0.7812, 0.5, 0.75, 0.5, 0.7188, 1.0, 0.75, 1.0, 0.75, 0.5, 0.7188, 0.5, 0.6875, 1.0, 0.7188, 1.0, 0.7188, 0.5, 0.6875, 0.5, 0.6562, 1.0, 0.6875, 1.0, 0.6875, 0.5, 0.6562, 0.5, 0.625, 1.0, 0.6562, 1.0, 0.6562, 0.5, 0.625, 0.5, 0.5938, 1.0, 0.625, 1.0, 0.625, 0.5, 0.5938, 0.5, 0.5625, 1.0, 0.5938, 1.0, 0.5938, 0.5, 0.5625, 0.5, 0.5312, 1.0, 0.5625, 1.0, 0.5625, 0.5, 0.5312, 0.5, 0.5, 1.0, 0.5312, 1.0, 0.5312, 0.5, 0.5, 0.5, 0.4688, 1.0, 0.5, 1.0, 0.5, 0.5, 0.4688, 0.5, 0.4375, 1.0, 0.4688, 1.0, 0.4688, 0.5, 0.4375, 0.5, 0.4062, 1.0, 0.4375, 1.0, 0.4375, 0.5, 0.4062, 0.5, 0.375, 1.0, 0.4062, 1.0, 0.4062, 0.5, 0.375, 0.5, 0.375, 1.0, 0.375, 0.5, 0.3438, 0.5, 0.3438, 1.0, 0.3438, 1.0, 0.3438, 0.5, 0.3125, 0.5, 0.3125, 1.0, 0.3125, 1.0, 0.3125, 0.5, 0.2812, 0.5, 0.2812, 1.0, 0.2812, 1.0, 0.2812, 0.5, 0.25, 0.5, 0.25, 1.0, 0.25, 1.0, 0.25, 0.5, 0.2188, 0.5, 0.2188, 1.0, 0.2188, 1.0, 0.2188, 0.5, 0.1875, 0.5, 0.1875, 1.0, 0.1875, 1.0, 0.1875, 0.5, 0.1562, 0.5, 0.1562, 1.0, 0.1562, 1.0, 0.1562, 0.5, 0.125, 0.5, 0.125, 1.0, 0.125, 1.0, 0.125, 0.5, 0.09375, 0.5, 0.09375, 1.0, 0.09375, 1.0, 0.09375, 0.5, 0.0625, 0.5, 0.0625, 1.0, 0.0625, 1.0, 0.0625, 0.5, 0.03125, 0.5, 0.03125, 1.0, 0.03125, 0.5, 0.0, 0.5, 0.0, 1.0, 0.03125, 1.0, 0.9688, 0.5, 0.9688, 1.0, 1.0, 1.0, 1.0, 0.5, 0.9375, 0.5, 0.9375, 1.0, 0.9688, 1.0, 0.9688, 0.5, 0.9062, 0.5, 0.9062, 1.0, 0.9375, 1.0, 0.9375, 0.5, 0.9062, 1.0, 0.9062, 0.5, 0.875, 0.5, 0.875, 1.0, 0.8438, 1.0, 0.875, 1.0, 0.875, 0.5, 0.8438, 0.5, 0.8125, 1.0, 0.8438, 1.0, 0.8438, 0.5, 0.8125, 0.5, 0.7812, 1.0, 0.8125, 1.0, 0.8125, 0.5, 0.7812, 0.5, 0.75, 1.0, 0.7812, 1.0, 0.7812, 0.5, 0.75, 0.5, 0.7188, 1.0, 0.75, 1.0, 0.75, 0.5, 0.7188, 0.5, 0.6875, 1.0, 0.7188, 1.0, 0.7188, 0.5, 0.6875, 0.5, 0.6562, 1.0, 0.6875, 1.0, 0.6875, 0.5, 0.6562, 0.5, 0.625, 1.0, 0.6562, 1.0, 0.6562, 0.5, 0.625, 0.5, 0.5938, 1.0, 0.625, 1.0, 0.625, 0.5, 0.5938, 0.5, 0.5625, 1.0, 0.5938, 1.0, 0.5938, 0.5, 0.5625, 0.5, 0.5312, 1.0, 0.5625, 1.0, 0.5625, 0.5, 0.5312, 0.5, 0.5312, 1.0, 0.5312, 0.5, 0.5, 0.5, 0.5, 1.0, 0.493, 0.5, 0.4688, 0.5, 0.4688, 1.0, 0.483, 1.0, 0.5, 1.0, 0.5, 0.5, 0.4375, 1.0, 0.4688, 1.0, 0.4688, 0.5, 0.4375, 0.5, 0.4375, 1.0, 0.4375, 0.5, 0.4062, 0.5, 0.4062, 1.0, 0.4062, 0.5, 0.375, 0.5, 0.375, 1.0, 0.4062, 1.0, 0.375, 1.0, 0.375, 0.5, 0.3438, 0.5, 0.3438, 1.0, 0.3438, 1.0, 0.3438, 0.5, 0.3125, 0.5, 0.3125, 1.0, 0.3125, 1.0, 0.3125, 0.5, 0.2812, 0.5, 0.2812, 1.0, 0.2812, 1.0, 0.2812, 0.5, 0.25, 0.5, 0.25, 1.0, 0.25, 1.0, 0.25, 0.5, 0.2188, 0.5, 0.2188, 1.0, 0.2188, 1.0, 0.2188, 0.5, 0.1875, 0.5, 0.1875, 1.0, 0.1875, 1.0, 0.1875, 0.5, 0.1562, 0.5, 0.1562, 1.0, 0.1562, 1.0, 0.1562, 0.5, 0.125, 0.5, 0.125, 1.0, 0.125, 1.0, 0.125, 0.5, 0.09375, 0.5, 0.09375, 1.0, 0.09375, 1.0, 0.09375, 0.5, 0.0625, 0.5, 0.0625, 1.0, 0.03125, 0.5, 0.03125, 1.0, 0.0625, 1.0, 0.0625, 0.5, 0.03125, 1.0, 0.03125, 0.5, 0.0, 0.5, 0.0, 1.0, 1.0, 1.0, 1.0, 0.5, 0.9688, 0.5, 0.9688, 1.0, 0.9688, 1.0, 0.9688, 0.5, 0.9375, 0.5, 0.9375, 1.0, 0.9375, 1.0, 0.9375, 0.5, 0.9062, 0.5, 0.9062, 1.0, 0.9062, 1.0, 0.9062, 0.5, 0.875, 0.5, 0.875, 1.0, 0.8438, 1.0, 0.875, 1.0, 0.875, 0.5, 0.8438, 0.5, 0.8125, 1.0, 0.8438, 1.0, 0.8438, 0.5, 0.8125, 0.5, 0.7812, 1.0, 0.8125, 1.0, 0.8125, 0.5, 0.7812, 0.5, 0.75, 1.0, 0.7812, 1.0, 0.7812, 0.5, 0.75, 0.5, 0.7188, 1.0, 0.75, 1.0, 0.75, 0.5, 0.7188, 0.5, 0.6875, 1.0, 0.7188, 1.0, 0.7188, 0.5, 0.6875, 0.5, 0.6562, 1.0, 0.6875, 1.0, 0.6875, 0.5, 0.6562, 0.5, 0.625, 1.0, 0.6562, 1.0, 0.6562, 0.5, 0.625, 0.5, 0.5938, 1.0, 0.625, 1.0, 0.625, 0.5, 0.5938, 0.5, 0.5625, 1.0, 0.5938, 1.0, 0.5938, 0.5, 0.5625, 0.5, 0.5312, 1.0, 0.5625, 1.0, 0.5625, 0.5, 0.5312, 0.5, 0.5, 1.0, 0.5312, 1.0, 0.5312, 0.5, 0.5, 0.5, 0.4688, 1.0, 0.5, 1.0, 0.5, 0.5, 0.4688, 0.5, 0.4375, 1.0, 0.4688, 1.0, 0.4688, 0.5, 0.4375, 0.5, 0.4062, 1.0, 0.4375, 1.0, 0.4375, 0.5, 0.4062, 0.5, 0.375, 1.0, 0.4062, 1.0, 0.4062, 0.5, 0.375, 0.5, 0.375, 1.0, 0.375, 0.5, 0.3438, 0.5, 0.3438, 1.0, 0.3438, 1.0, 0.3438, 0.5, 0.3125, 0.5, 0.3125, 1.0, 0.3125, 1.0, 0.3125, 0.5, 0.2812, 0.5, 0.2812, 1.0, 0.2812, 1.0, 0.2812, 0.5, 0.25, 0.5, 0.25, 1.0, 0.25, 1.0, 0.25, 0.5, 0.2188, 0.5, 0.2188, 1.0, 0.2188, 1.0, 0.2188, 0.5, 0.1875, 0.5, 0.1875, 1.0, 0.1562, 0.5, 0.1562, 1.0, 0.1875, 1.0, 0.1875, 0.5, 0.125, 0.5, 0.125, 1.0, 0.1562, 1.0, 0.1562, 0.5, 0.125, 1.0, 0.125, 0.5, 0.09375, 0.5, 0.09375, 1.0, 0.09375, 1.0, 0.09375, 0.5, 0.0625, 0.5, 0.0625, 1.0, 0.0625, 1.0, 0.0625, 0.5, 0.03125, 0.5, 0.03125, 1.0, 0.03125, 0.5, 0.0, 0.5, 0.0, 1.0, 0.03125, 1.0, 1.0, 1.0, 1.0, 0.5, 0.9688, 0.5, 0.9688, 1.0, 0.9688, 1.0, 0.9688, 0.5, 0.9375, 0.5, 0.9375, 1.0, 0.9375, 1.0, 0.9375, 0.5, 0.9062, 0.5, 0.9062, 1.0, 0.9062, 1.0, 0.9062, 0.5, 0.875, 0.5, 0.875, 1.0, 0.8438, 1.0, 0.875, 1.0, 0.875, 0.5, 0.8438, 0.5, 0.8125, 1.0, 0.8438, 1.0, 0.8438, 0.5, 0.8125, 0.5, 0.7812, 1.0, 0.8125, 1.0, 0.8125, 0.5, 0.7812, 0.5, 0.75, 1.0, 0.7812, 1.0, 0.7812, 0.5, 0.75, 0.5, 0.7188, 1.0, 0.75, 1.0, 0.75, 0.5, 0.7188, 0.5, 0.7135, 1.0, 0.7188, 1.0, 0.7188, 0.5, 0.6875, 0.5, 0.6875, 1.0, 0.6562, 1.0, 0.6875, 1.0, 0.6875, 0.5, 0.6562, 0.5, 0.625, 1.0, 0.6562, 1.0, 0.6562, 0.5, 0.625, 0.5, 0.5938, 1.0, 0.625, 1.0, 0.625, 0.5, 0.5938, 0.5, 0.5625, 1.0, 0.5938, 1.0, 0.5938, 0.5, 0.5625, 0.5, 0.5312, 1.0, 0.5625, 1.0, 0.5625, 0.5, 0.5312, 0.5, 0.5, 1.0, 0.5312, 1.0, 0.5312, 0.5, 0.5, 0.5, 0.4688, 1.0, 0.5, 1.0, 0.5, 0.5, 0.4688, 0.5, 0.4375, 1.0, 0.4688, 1.0, 0.4688, 0.5, 0.4375, 0.5, 0.4062, 1.0, 0.4375, 1.0, 0.4375, 0.5, 0.4062, 0.5, 0.375, 1.0, 0.4062, 1.0, 0.4062, 0.5, 0.375, 0.5, 0.375, 1.0, 0.375, 0.5, 0.3438, 0.5, 0.3438, 1.0, 0.3438, 1.0, 0.3438, 0.5, 0.3125, 0.5, 0.3125, 1.0, 0.3125, 1.0, 0.3125, 0.5, 0.2812, 0.5, 0.2812, 1.0, 0.2812, 1.0, 0.2812, 0.5, 0.25, 0.5, 0.25, 1.0, 0.25, 1.0, 0.25, 0.5, 0.2188, 0.5, 0.2188, 1.0, 0.1875, 0.5, 0.1875, 1.0, 0.2188, 1.0, 0.2188, 0.5, 0.1875, 1.0, 0.1875, 0.5, 0.1562, 0.5, 0.1562, 1.0, 0.1562, 1.0, 0.1562, 0.5, 0.125, 0.5, 0.125, 1.0, 0.125, 1.0, 0.125, 0.5, 0.09375, 0.5, 0.09375, 1.0, 0.09375, 1.0, 0.09375, 0.5, 0.0625, 0.5, 0.0625, 1.0, 0.0625, 1.0, 0.0625, 0.5, 0.03125, 0.5, 0.03125, 1.0, 0.03125, 0.5, 0.0, 0.5, 0.0, 1.0, 0.03125, 1.0])
me_boton.materials.append(mat_material_001)
me_boton.update()

# ---- objects
ob_light = bpy.data.objects.new('Light', light_light)
ob_camera = bpy.data.objects.new('Camera', cam_camera)
ob_boton = bpy.data.objects.new('boton', me_boton)

# ---- transforms, parenting, visibility, modifiers, constraints
ob_light.location = (4.076, 1.005, 5.904)
ob_light.rotation_euler = (0.6503, 0.05522, 1.866)
ob_light.lock_rotations_4d = False
ob_light.empty_display_type = 'ARROWS'
ob_light.color = (0.0, 0.0, 0.0, 0.0)
ob_light.lineart.crease_threshold = 0.0
ob_camera.location = (7.359, -6.926, 4.958)
ob_camera.rotation_euler = (1.109, 0.0, 0.8149)
ob_camera.lock_rotations_4d = False
ob_camera.empty_display_type = 'ARROWS'
ob_camera.color = (0.0, 0.0, 0.0, 0.0)
ob_camera.display_type = 'WIRE'
ob_camera.lineart.crease_threshold = 0.0
ob_boton.location = (-0.4141, 0.4674, 1.314)
ob_boton.rotation_euler = (0.0, 1.571, 0.0)
ob_boton.scale = (7.5, 7.5, 0.3)

# ---- collection membership
col_collection.objects.link(ob_light)
col_collection.objects.link(ob_camera)
col_collection.objects.link(ob_boton)

# ---- scene / render settings (as saved in the file)
scene.camera = ob_camera
scene.frame_start = 1; scene.frame_end = 250; scene.frame_set(1)
scene.render.engine = 'BLENDER_EEVEE_NEXT'
bpy.context.view_layer.update()
